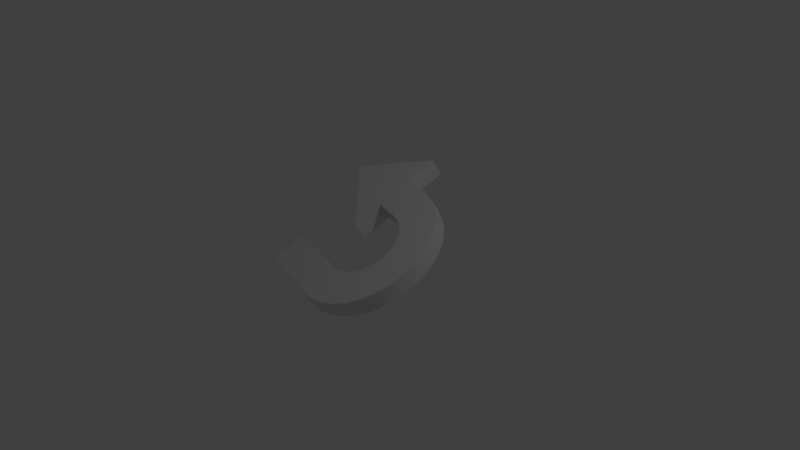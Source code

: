 # Source: ReverseArrow.blend  (saved by Blender 2.79.0; exported with 4.5.12 LTS)
import bpy
from mathutils import Matrix  # noqa: F401  (used for matrix-valued properties, if any)

bpy.ops.wm.read_factory_settings(use_empty=True)
scene = bpy.context.scene
scene.name = 'Scene'

# ---- collections
col_collection_1 = bpy.data.collections.new('Collection 1'); scene.collection.children.link(col_collection_1)

# ---- world
world_world = bpy.data.worlds.new('World'); scene.world = world_world
world_world.color = (0.05088, 0.05088, 0.05088)
world_world.use_sun_shadow = False
world_world.sun_shadow_jitter_overblur = 0.0
world_world.cycles.sampling_method = 'MANUAL'

# ---- cameras
cam_camera = bpy.data.cameras.new('Camera')
cam_camera.clip_end = 100.0
cam_camera.lens = 35.0
cam_camera.sensor_width = 32.0
cam_camera.sensor_height = 18.0
cam_camera.ortho_scale = 7.314
cam_camera.dof.focus_distance = 0.0
cam_camera.dof.aperture_fstop = 128.0

# ---- lights
light_lamp = bpy.data.lights.new('Lamp', 'POINT')
light_lamp.transmission_factor = 0.0
light_lamp.cutoff_distance = 30.0
light_lamp.energy = 100.0
light_lamp.shadow_buffer_clip_start = 1.001
light_lamp.shadow_soft_size = 0.1
light_lamp.shadow_maximum_resolution = 0.006
light_lamp.use_absolute_resolution = True

# ---- meshes
me_circle = bpy.data.meshes.new('Circle')
me_circle.from_pydata([(0.0, 1.0, 0.0), (3.258e-07, -1.0, 0.0), (0.1951, -0.9808, 0.0), (0.3827, -0.9239, 0.0), (0.5556, -0.8315, 0.0), (0.7071, -0.7071, 0.0), (0.8315, -0.5556, 0.0), (0.9239, -0.3827, 0.0), (0.9808, -0.1951, 0.0), (1.0, 9.656e-07, 0.0), (0.9808, 0.1951, 0.0), (0.9239, 0.3827, 0.0), (0.8315, 0.5556, 0.0), (0.7071, 0.7071, 0.0), (0.5556, 0.8315, 0.0), (0.3827, 0.9239, 0.0), (0.1951, 0.9808, 0.0), (-0.4, 1.0, 0.0), (-1.0, -1.0, 0.0), (0.09707, -0.488, 0.0), (-0.02456, -0.5, 0.0), (0.1904, -0.4597, 0.0), (0.2764, -0.4137, 0.0), (0.3518, -0.3518, 0.0), (0.4137, -0.2764, 0.0), (0.4597, -0.1904, 0.0), (0.488, -0.09707, 0.0), (0.4976, 5.067e-07, 0.0), (0.488, 0.09707, 0.0), (0.4597, 0.1904, 0.0), (0.4137, 0.2764, 0.0), (0.3518, 0.3518, 0.0), (0.2764, 0.4137, 0.0), (0.1904, 0.4597, 0.0), (0.09707, 0.488, 0.0), (-0.02456, 0.5, 0.0), (-0.4, 0.5, 0.0), (-1.0, -0.5, 0.0), (-1.45, 0.75, 8.285e-08), (-0.4, 0.075, 4.142e-08), (-0.4, 1.425, 4.142e-08), (2.351e-09, 1.0, 0.25), (3.282e-07, -1.0, 0.25), (0.1951, -0.9808, 0.25), (0.3827, -0.9239, 0.25), (0.5556, -0.8315, 0.25), (0.7071, -0.7071, 0.25), (0.8315, -0.5556, 0.25), (0.9239, -0.3827, 0.25), (0.9808, -0.1951, 0.25), (1.0, 9.656e-07, 0.25), (0.9808, 0.1951, 0.25), (0.9239, 0.3827, 0.25), (0.8315, 0.5556, 0.25), (0.7071, 0.7071, 0.25), (0.5556, 0.8315, 0.25), (0.3827, 0.9239, 0.25), (0.1951, 0.9808, 0.25), (-0.4, 1.0, 0.25), (-1.0, -1.0, 0.25), (0.09707, -0.488, 0.25), (-0.02456, -0.5, 0.25), (0.1904, -0.4597, 0.25), (0.2764, -0.4137, 0.25), (0.3518, -0.3518, 0.25), (0.4137, -0.2764, 0.25), (0.4597, -0.1904, 0.25), (0.488, -0.09707, 0.25), (0.4976, 5.067e-07, 0.25), (0.488, 0.09707, 0.25), (0.4597, 0.1904, 0.25), (0.4137, 0.2764, 0.25), (0.3518, 0.3518, 0.25), (0.2764, 0.4137, 0.25), (0.1904, 0.4597, 0.25), (0.09707, 0.488, 0.25), (-0.02456, 0.5, 0.25), (-0.4, 0.5, 0.25), (-1.0, -0.5, 0.25), (-1.45, 0.75, 0.25), (-0.4, 0.075, 0.25), (-0.4, 1.425, 0.25), (2.351e-09, 1.0, 0.25), (3.282e-07, -1.0, 0.25), (0.1951, -0.9808, 0.25), (0.3827, -0.9239, 0.25), (0.5556, -0.8315, 0.25), (0.7071, -0.7071, 0.25), (0.8315, -0.5556, 0.25), (0.9239, -0.3827, 0.25), (0.9808, -0.1951, 0.25), (1.0, 9.656e-07, 0.25), (0.9808, 0.1951, 0.25), (0.9239, 0.3827, 0.25), (0.8315, 0.5556, 0.25), (0.7071, 0.7071, 0.25), (0.5556, 0.8315, 0.25), (0.3827, 0.9239, 0.25), (0.1951, 0.9808, 0.25), (-0.4, 1.0, 0.25), (-1.0, -1.0, 0.25), (0.09707, -0.488, 0.25), (-0.02456, -0.5, 0.25), (0.1904, -0.4597, 0.25), (0.2764, -0.4137, 0.25), (0.3518, -0.3518, 0.25), (0.4137, -0.2764, 0.25), (0.4597, -0.1904, 0.25), (0.488, -0.09707, 0.25), (0.4976, 5.067e-07, 0.25), (0.488, 0.09707, 0.25), (0.4597, 0.1904, 0.25), (0.4137, 0.2764, 0.25), (0.3518, 0.3518, 0.25), (0.2764, 0.4137, 0.25), (0.1904, 0.4597, 0.25), (0.09707, 0.488, 0.25), (-0.02456, 0.5, 0.25), (-0.4, 0.5, 0.25), (-1.0, -0.5, 0.25), (-1.45, 0.75, 0.25), (-0.4, 0.075, 0.25), (-0.4, 1.425, 0.25)], [], [(31, 30, 71, 72), (8, 9, 50, 49), (32, 31, 72, 73), (9, 10, 51, 50), (33, 32, 73, 74), (19, 20, 61, 60), (10, 11, 52, 51), (37, 18, 59, 78), (34, 33, 74, 75), (21, 19, 60, 62), (11, 12, 53, 52), (38, 39, 80, 79), (35, 34, 75, 76), (22, 21, 62, 63), (12, 13, 54, 53), (40, 38, 79, 81), (36, 35, 76, 77), (23, 22, 63, 64), (13, 14, 55, 54), (39, 36, 77, 80), (20, 37, 78, 61), (24, 23, 64, 65), (14, 15, 56, 55), (17, 40, 81, 58), (1, 2, 43, 42), (25, 24, 65, 66), (15, 16, 57, 56), (2, 3, 44, 43), (26, 25, 66, 67), (16, 0, 41, 57), (3, 4, 45, 44), (27, 26, 67, 68), (0, 17, 58, 41), (4, 5, 46, 45), (28, 27, 68, 69), (18, 1, 42, 59), (5, 6, 47, 46), (29, 28, 69, 70), (6, 7, 48, 47), (30, 29, 70, 71), (7, 8, 49, 48), (101, 102, 83, 84), (103, 101, 84, 85), (104, 103, 85, 86), (105, 104, 86, 87), (106, 105, 87, 88), (107, 106, 88, 89), (108, 107, 89, 90), (109, 108, 90, 91), (110, 109, 91, 92), (111, 110, 92, 93), (112, 111, 93, 94), (113, 112, 94, 95), (114, 113, 95, 96), (115, 114, 96, 97), (116, 115, 97, 98), (117, 116, 98, 82), (118, 117, 82, 99), (102, 119, 100, 83), (118, 99, 122, 120, 121)])
me_circle.polygons.foreach_set('use_smooth', [1, 1, 1, 1, 1, 1, 1, 0, 1, 1, 1, 0, 1, 1, 1, 0, 1, 1, 1, 0, 1, 1, 1, 0, 1, 1, 1, 1, 1, 1, 1, 1, 1, 1, 1, 1, 1, 1, 1, 1, 1, 0, 0, 0, 0, 0, 0, 0, 0, 0, 0, 0, 0, 0, 0, 0, 0, 0, 0, 0])
_uv = me_circle.uv_layers.new(name='UVMap')
_uv.uv.foreach_set('vector', [0.0314, 0.01762, 0.05322, 0.01762, 0.05322, 0.07353, 0.0314, 0.07353, 1.159, 0.01762, 1.203, 0.01762, 1.203, 0.07353, 1.159, 0.07353, 0.009592, 0.01762, 0.0314, 0.01762, 0.0314, 0.07353, 0.009592, 0.07353, 1.203, 0.01762, 1.247, 0.01762, 1.247, 0.07353, 1.203, 0.07353, 2.524, 0.01754, 2.546, 0.01754, 2.546, 0.07344, 2.524, 0.07345, 0.2713, 0.01762, 0.2987, 0.01762, 0.2987, 0.07353, 0.2713, 0.07353, 1.247, 0.01762, 1.291, 0.01762, 1.291, 0.07353, 1.247, 0.07353, 0.5168, 0.01762, 0.6286, 0.01762, 0.6286, 0.07353, 0.5168, 0.07353, 2.503, 0.01755, 2.524, 0.01754, 2.524, 0.07345, 2.503, 0.07345, 0.2495, 0.01762, 0.2713, 0.01762, 0.2713, 0.07353, 0.2495, 0.07353, 1.291, 0.01762, 1.334, 0.01762, 1.334, 0.07353, 1.291, 0.07353, 2.017, 0.01762, 2.296, 0.01762, 2.296, 0.07353, 2.017, 0.07353, 2.475, 0.01756, 2.503, 0.01755, 2.503, 0.07345, 2.475, 0.07346, 0.2277, 0.01762, 0.2495, 0.01762, 0.2495, 0.07353, 0.2277, 0.07353, 1.334, 0.01762, 1.378, 0.01762, 1.378, 0.07353, 1.334, 0.07353, 1.738, 0.01762, 2.017, 0.01762, 2.017, 0.07353, 1.738, 0.07353, 2.391, 0.01759, 2.475, 0.01756, 2.475, 0.07346, 2.391, 0.07349, 0.2059, 0.01762, 0.2277, 0.01762, 0.2277, 0.07353, 0.2059, 0.07353, 1.378, 0.01762, 1.422, 0.01762, 1.422, 0.07353, 1.378, 0.07353, 2.296, 0.01762, 2.391, 0.01759, 2.391, 0.07349, 2.296, 0.07353, 0.2987, 0.01762, 0.5168, 0.01762, 0.5168, 0.07353, 0.2987, 0.07353, 0.1841, 0.01762, 0.2059, 0.01762, 0.2059, 0.07353, 0.1841, 0.07353, 1.422, 0.01762, 1.466, 0.01762, 1.466, 0.07353, 1.422, 0.07353, 1.643, 0.01762, 1.738, 0.01762, 1.738, 0.07353, 1.643, 0.07353, 0.8522, 0.01762, 0.896, 0.01762, 0.896, 0.07353, 0.8522, 0.07353, 0.1623, 0.01762, 0.1841, 0.01762, 0.1841, 0.07353, 0.1623, 0.07353, 1.466, 0.01762, 1.51, 0.01762, 1.51, 0.07353, 1.466, 0.07353, 0.896, 0.01762, 0.9399, 0.01762, 0.9399, 0.07353, 0.896, 0.07353, 0.1405, 0.01762, 0.1623, 0.01762, 0.1623, 0.07353, 0.1405, 0.07353, 1.51, 0.01762, 1.554, 0.01762, 1.554, 0.07353, 1.51, 0.07353, 0.9399, 0.01762, 0.9837, 0.01762, 0.9837, 0.07353, 0.9399, 0.07353, 0.1187, 0.01762, 0.1405, 0.01762, 0.1405, 0.07353, 0.1187, 0.07353, 1.554, 0.01762, 1.643, 0.01762, 1.643, 0.07353, 1.554, 0.07353, 0.9837, 0.01762, 1.028, 0.01762, 1.028, 0.07353, 0.9837, 0.07353, 0.09684, 0.01762, 0.1187, 0.01762, 0.1187, 0.07353, 0.09684, 0.07353, 0.6286, 0.01762, 0.8522, 0.01762, 0.8522, 0.07353, 0.6286, 0.07353, 1.028, 0.01762, 1.071, 0.01762, 1.071, 0.07353, 1.028, 0.07353, 0.07503, 0.01762, 0.09684, 0.01762, 0.09684, 0.07353, 0.07503, 0.07353, 1.071, 0.01762, 1.115, 0.01762, 1.115, 0.07353, 1.071, 0.07353, 0.05322, 0.01762, 0.07503, 0.01762, 0.07503, 0.07353, 0.05322, 0.07353, 1.115, 0.01762, 1.159, 0.01762, 1.159, 0.07353, 1.115, 0.07353, 0.3703, 0.7868, 0.4139, 0.7911, 0.4048, 0.97, 0.335, 0.963, 0.337, 0.7766, 0.3703, 0.7868, 0.335, 0.963, 0.2679, 0.9426, 0.3062, 0.7601, 0.337, 0.7766, 0.2679, 0.9426, 0.2061, 0.9094, 0.2793, 0.7379, 0.3062, 0.7601, 0.2061, 0.9094, 0.152, 0.8649, 0.2572, 0.7109, 0.2793, 0.7379, 0.152, 0.8649, 0.1076, 0.8106, 0.2408, 0.6801, 0.2572, 0.7109, 0.1076, 0.8106, 0.07458, 0.7487, 0.2307, 0.6467, 0.2408, 0.6801, 0.07458, 0.7487, 0.05432, 0.6815, 0.2273, 0.612, 0.2307, 0.6467, 0.05432, 0.6815, 0.04754, 0.6117, 0.2308, 0.5772, 0.2273, 0.612, 0.04754, 0.6117, 0.05451, 0.5419, 0.2409, 0.5439, 0.2308, 0.5772, 0.05451, 0.5419, 0.07496, 0.4748, 0.2574, 0.5131, 0.2409, 0.5439, 0.07496, 0.4748, 0.1081, 0.413, 0.2796, 0.4862, 0.2574, 0.5131, 0.1081, 0.413, 0.1527, 0.3589, 0.3066, 0.4641, 0.2796, 0.4862, 0.1527, 0.3589, 0.207, 0.3145, 0.3374, 0.4476, 0.3066, 0.4641, 0.207, 0.3145, 0.2689, 0.2815, 0.3708, 0.4376, 0.3374, 0.4476, 0.2689, 0.2815, 0.336, 0.2612, 0.4144, 0.4333, 0.3708, 0.4376, 0.336, 0.2612, 0.4058, 0.2544, 0.5487, 0.4335, 0.4144, 0.4333, 0.4058, 0.2544, 0.5489, 0.2546, 0.4139, 0.7911, 0.7629, 0.7916, 0.7626, 0.9705, 0.4048, 0.97, 0.5487, 0.4335, 0.5489, 0.2546, 0.5491, 0.1026, 0.9245, 0.3446, 0.5485, 0.5856])
me_circle.use_remesh_preserve_volume = False
me_circle.use_remesh_preserve_attributes = False
me_circle.use_mirror_vertex_groups = False
me_circle.update()

# ---- objects
ob_circle = bpy.data.objects.new('Circle', me_circle)
ob_lamp = bpy.data.objects.new('Lamp', light_lamp)
ob_camera = bpy.data.objects.new('Camera', cam_camera)

# ---- transforms, parenting, visibility, modifiers, constraints
ob_circle.location = (0.0, 0.0, 0.0)
ob_circle.rotation_euler = (0.5236, -0.0, -0.2618)
ob_circle.lineart.crease_threshold = 0.0
ob_lamp.location = (4.076, 1.005, 5.904)
ob_lamp.rotation_euler = (0.6503, 0.05522, 1.866)
ob_lamp.lock_rotations_4d = False
ob_lamp.empty_display_type = 'ARROWS'
ob_lamp.color = (0.0, 0.0, 0.0, 0.0)
ob_lamp.lineart.crease_threshold = 0.0
ob_camera.location = (7.481, -6.508, 5.344)
ob_camera.rotation_euler = (1.109, 0.01082, 0.8149)
ob_camera.lock_rotations_4d = False
ob_camera.empty_display_type = 'ARROWS'
ob_camera.color = (0.0, 0.0, 0.0, 0.0)
ob_camera.display_type = 'WIRE'
ob_camera.lineart.crease_threshold = 0.0

# ---- collection membership
col_collection_1.objects.link(ob_circle)
col_collection_1.objects.link(ob_lamp)
col_collection_1.objects.link(ob_camera)

# ---- scene / render settings (as saved in the file)
scene.camera = ob_camera
scene.frame_start = 1; scene.frame_end = 250; scene.frame_set(1)
scene.render.engine = 'BLENDER_EEVEE_NEXT'
scene.render.resolution_percentage = 50
scene.render.dither_intensity = 0.0
scene.cycles.use_denoising = False
scene.cycles.samples = 128
scene.cycles.sampling_pattern = 'TABULATED_SOBOL'
scene.cycles.light_sampling_threshold = 0.0
scene.cycles.use_adaptive_sampling = False
scene.cycles.use_light_tree = False
scene.cycles.blur_glossy = 0.0
scene.cycles.sample_clamp_indirect = 0.0
scene.view_settings.view_transform = 'Standard'
bpy.context.view_layer.update()
